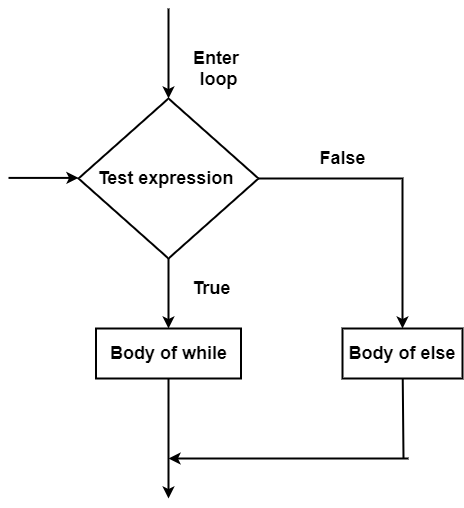

The diagram above was exported from draw.io. Its source (the exported page's mxGraphModel, read from the mxfile embedded in the PNG):
<mxGraphModel dx="1599" dy="701" grid="1" gridSize="10" guides="1" tooltips="1" connect="1" arrows="1" fold="1" page="1" pageScale="1" pageWidth="827" pageHeight="1169" math="0" shadow="0">
  <root>
    <mxCell id="WIyWlLk6GJQsqaUBKTNV-0" />
    <mxCell id="WIyWlLk6GJQsqaUBKTNV-1" parent="WIyWlLk6GJQsqaUBKTNV-0" />
    <mxCell id="chgYNvOkbbh4YvfYosm4-1" style="edgeStyle=orthogonalEdgeStyle;rounded=0;orthogonalLoop=1;jettySize=auto;html=1;entryX=0.5;entryY=0;entryDx=0;entryDy=0;" edge="1" parent="WIyWlLk6GJQsqaUBKTNV-1">
      <mxGeometry relative="1" as="geometry">
        <mxPoint x="215" y="200" as="sourcePoint" />
        <mxPoint x="215" y="200" as="targetPoint" />
      </mxGeometry>
    </mxCell>
    <mxCell id="chgYNvOkbbh4YvfYosm4-37" style="edgeStyle=orthogonalEdgeStyle;rounded=0;orthogonalLoop=1;jettySize=auto;html=1;strokeWidth=2;entryX=0.5;entryY=0;entryDx=0;entryDy=0;" edge="1" parent="WIyWlLk6GJQsqaUBKTNV-1" source="chgYNvOkbbh4YvfYosm4-2" target="chgYNvOkbbh4YvfYosm4-38">
      <mxGeometry relative="1" as="geometry">
        <mxPoint x="235" y="360" as="targetPoint" />
      </mxGeometry>
    </mxCell>
    <mxCell id="chgYNvOkbbh4YvfYosm4-69" style="edgeStyle=orthogonalEdgeStyle;rounded=0;orthogonalLoop=1;jettySize=auto;html=1;entryX=0.5;entryY=0;entryDx=0;entryDy=0;strokeWidth=2;" edge="1" parent="WIyWlLk6GJQsqaUBKTNV-1" source="chgYNvOkbbh4YvfYosm4-2" target="chgYNvOkbbh4YvfYosm4-68">
      <mxGeometry relative="1" as="geometry" />
    </mxCell>
    <object label="&lt;span style=&quot;font-size: 18px&quot;&gt;&lt;b&gt;Test expression&amp;nbsp;&lt;br&gt;&lt;/b&gt;&lt;/span&gt;" id="chgYNvOkbbh4YvfYosm4-2">
      <mxCell style="rhombus;whiteSpace=wrap;html=1;fillColor=none;strokeWidth=2;" vertex="1" parent="WIyWlLk6GJQsqaUBKTNV-1">
        <mxGeometry x="150" y="130" width="180" height="160" as="geometry" />
      </mxCell>
    </object>
    <mxCell id="chgYNvOkbbh4YvfYosm4-18" value="" style="endArrow=classic;html=1;strokeWidth=2;" edge="1" parent="WIyWlLk6GJQsqaUBKTNV-1">
      <mxGeometry width="50" height="50" relative="1" as="geometry">
        <mxPoint x="80" y="209.41" as="sourcePoint" />
        <mxPoint x="150" y="209.41" as="targetPoint" />
      </mxGeometry>
    </mxCell>
    <mxCell id="chgYNvOkbbh4YvfYosm4-25" value="" style="endArrow=classic;html=1;entryX=0.5;entryY=0;entryDx=0;entryDy=0;strokeWidth=2;" edge="1" parent="WIyWlLk6GJQsqaUBKTNV-1" target="chgYNvOkbbh4YvfYosm4-2">
      <mxGeometry width="50" height="50" relative="1" as="geometry">
        <mxPoint x="240" y="40" as="sourcePoint" />
        <mxPoint x="210" y="30" as="targetPoint" />
      </mxGeometry>
    </mxCell>
    <mxCell id="chgYNvOkbbh4YvfYosm4-26" value="&lt;span style=&quot;font-size: 18px&quot;&gt;&lt;b&gt;True&lt;/b&gt;&lt;/span&gt;" style="text;html=1;resizable=0;autosize=1;align=center;verticalAlign=middle;points=[];fillColor=none;strokeColor=none;rounded=0;" vertex="1" parent="WIyWlLk6GJQsqaUBKTNV-1">
      <mxGeometry x="257.5" y="310" width="50" height="20" as="geometry" />
    </mxCell>
    <mxCell id="chgYNvOkbbh4YvfYosm4-27" value="&lt;span style=&quot;font-size: 18px&quot;&gt;&lt;b&gt;False&lt;/b&gt;&lt;/span&gt;" style="text;html=1;resizable=0;autosize=1;align=center;verticalAlign=middle;points=[];fillColor=none;strokeColor=none;rounded=0;" vertex="1" parent="WIyWlLk6GJQsqaUBKTNV-1">
      <mxGeometry x="384" y="180" width="60" height="20" as="geometry" />
    </mxCell>
    <mxCell id="chgYNvOkbbh4YvfYosm4-70" style="edgeStyle=orthogonalEdgeStyle;rounded=0;orthogonalLoop=1;jettySize=auto;html=1;strokeWidth=2;" edge="1" parent="WIyWlLk6GJQsqaUBKTNV-1" source="chgYNvOkbbh4YvfYosm4-38">
      <mxGeometry relative="1" as="geometry">
        <mxPoint x="240" y="530" as="targetPoint" />
      </mxGeometry>
    </mxCell>
    <mxCell id="chgYNvOkbbh4YvfYosm4-38" value="&lt;font style=&quot;font-size: 18px&quot;&gt;&lt;b&gt;Body of while&lt;/b&gt;&lt;/font&gt;" style="rounded=0;whiteSpace=wrap;html=1;strokeWidth=2;fillColor=none;" vertex="1" parent="WIyWlLk6GJQsqaUBKTNV-1">
      <mxGeometry x="167.5" y="360" width="145" height="50" as="geometry" />
    </mxCell>
    <mxCell id="chgYNvOkbbh4YvfYosm4-66" value="&lt;span style=&quot;font-size: 18px&quot;&gt;&lt;b&gt;Enter &lt;br&gt;loop&lt;/b&gt;&lt;/span&gt;" style="text;html=1;resizable=0;autosize=1;align=center;verticalAlign=middle;points=[];fillColor=none;strokeColor=none;rounded=0;" vertex="1" parent="WIyWlLk6GJQsqaUBKTNV-1">
      <mxGeometry x="260" y="80" width="60" height="40" as="geometry" />
    </mxCell>
    <mxCell id="chgYNvOkbbh4YvfYosm4-68" value="&lt;font style=&quot;font-size: 18px&quot;&gt;&lt;b&gt;Body of else&lt;/b&gt;&lt;/font&gt;" style="rounded=0;whiteSpace=wrap;html=1;strokeWidth=2;fillColor=none;" vertex="1" parent="WIyWlLk6GJQsqaUBKTNV-1">
      <mxGeometry x="414" y="360" width="120" height="50" as="geometry" />
    </mxCell>
    <mxCell id="chgYNvOkbbh4YvfYosm4-72" value="" style="endArrow=classic;html=1;strokeWidth=2;" edge="1" parent="WIyWlLk6GJQsqaUBKTNV-1">
      <mxGeometry width="50" height="50" relative="1" as="geometry">
        <mxPoint x="480" y="490" as="sourcePoint" />
        <mxPoint x="240" y="490" as="targetPoint" />
      </mxGeometry>
    </mxCell>
    <mxCell id="chgYNvOkbbh4YvfYosm4-73" value="" style="endArrow=none;html=1;strokeWidth=2;" edge="1" parent="WIyWlLk6GJQsqaUBKTNV-1" target="chgYNvOkbbh4YvfYosm4-68">
      <mxGeometry width="50" height="50" relative="1" as="geometry">
        <mxPoint x="475" y="490" as="sourcePoint" />
        <mxPoint x="520" y="550" as="targetPoint" />
      </mxGeometry>
    </mxCell>
  </root>
</mxGraphModel>